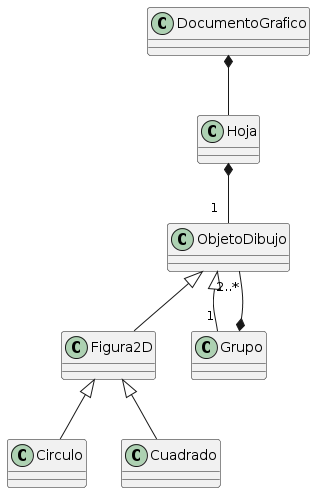

The diagram above was rendered by PlantUML. Its source (embedded in the PNG):
@startuml
class DocumentoGrafico 
class Hoja 
class ObjetoDibujo 
class Figura2D extends ObjetoDibujo 
class Circulo extends Figura2D 
class Cuadrado extends Figura2D
class Grupo

ObjetoDibujo <|-- "1" Grupo
DocumentoGrafico *-- Hoja
Hoja *-- "1  " ObjetoDibujo
Grupo *-- "2..*"ObjetoDibujo
@enduml